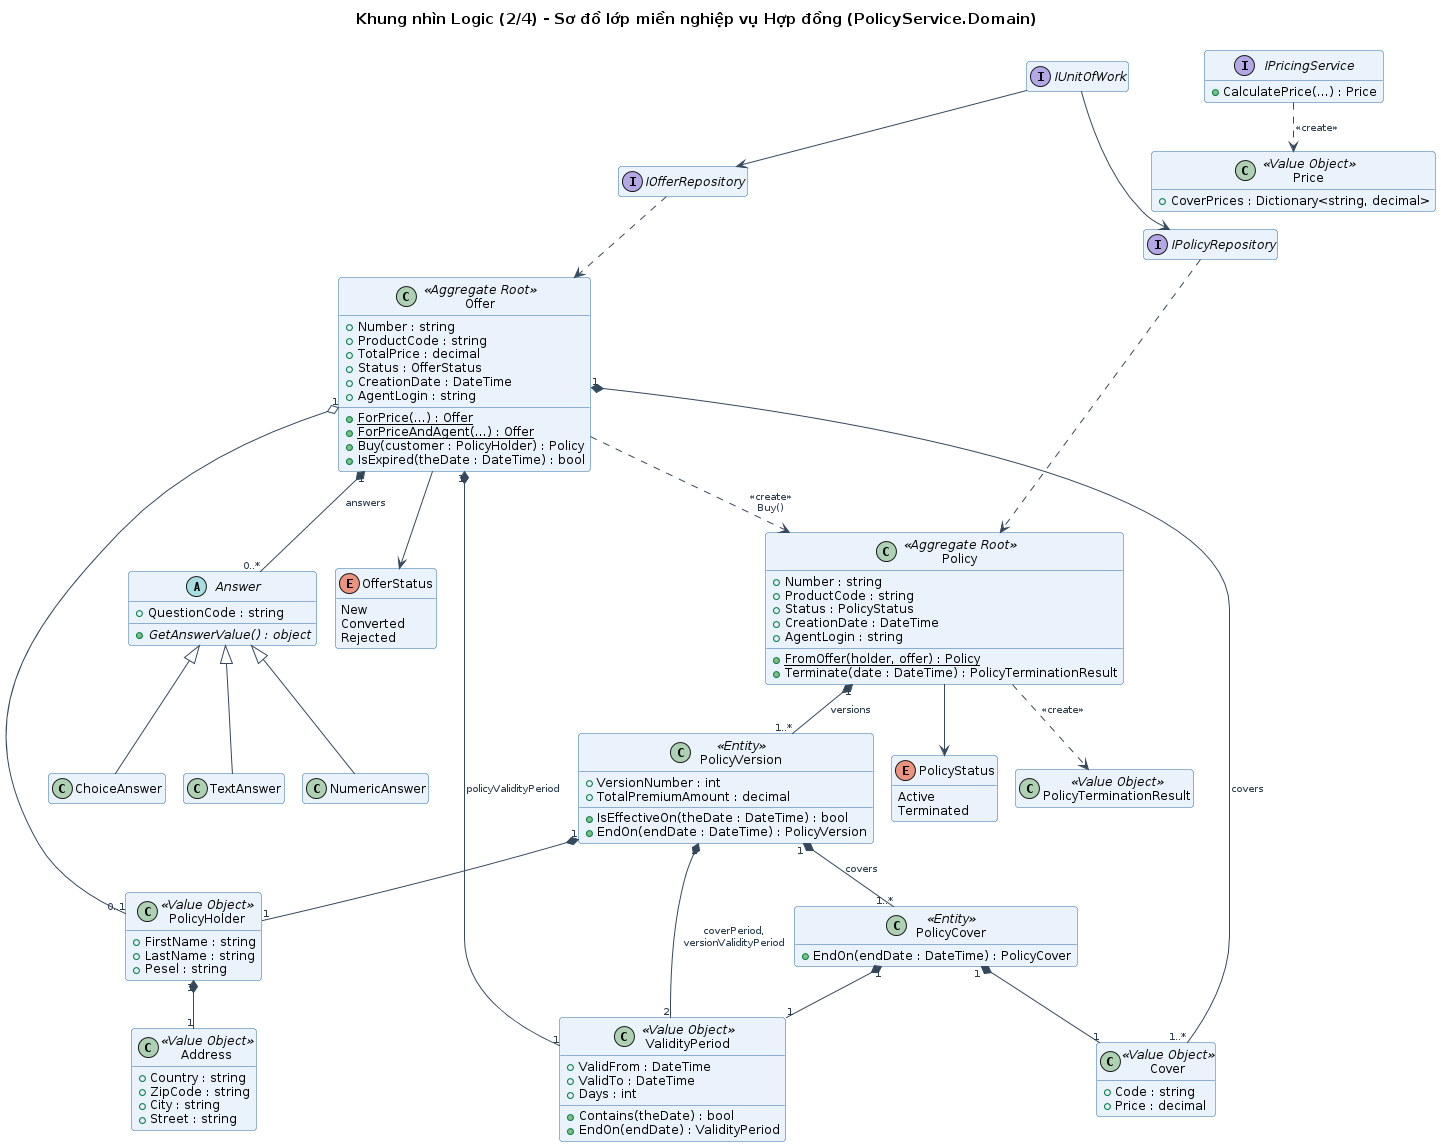

The diagram above was rendered by PlantUML. Its source (embedded in the PNG):
@startuml
!include _style.iuml
hide empty members
title Khung nhìn Logic (2/4) - Sơ đồ lớp miền nghiệp vụ Hợp đồng (PolicyService.Domain)

enum OfferStatus {
  New
  Converted
  Rejected
}
enum PolicyStatus {
  Active
  Terminated
}
class Offer <<Aggregate Root>> {
  +Number : string
  +ProductCode : string
  +TotalPrice : decimal
  +Status : OfferStatus
  +CreationDate : DateTime
  +AgentLogin : string
  +{static} ForPrice(...) : Offer
  +{static} ForPriceAndAgent(...) : Offer
  +Buy(customer : PolicyHolder) : Policy
  +IsExpired(theDate : DateTime) : bool
}
class Policy <<Aggregate Root>> {
  +Number : string
  +ProductCode : string
  +Status : PolicyStatus
  +CreationDate : DateTime
  +AgentLogin : string
  +{static} FromOffer(holder, offer) : Policy
  +Terminate(date : DateTime) : PolicyTerminationResult
}
class PolicyVersion <<Entity>> {
  +VersionNumber : int
  +TotalPremiumAmount : decimal
  +IsEffectiveOn(theDate : DateTime) : bool
  +EndOn(endDate : DateTime) : PolicyVersion
}
class PolicyCover <<Entity>> {
  +EndOn(endDate : DateTime) : PolicyCover
}
class Cover <<Value Object>> {
  +Code : string
  +Price : decimal
}
class PolicyHolder <<Value Object>> {
  +FirstName : string
  +LastName : string
  +Pesel : string
}
class Address <<Value Object>> {
  +Country : string
  +ZipCode : string
  +City : string
  +Street : string
}
class ValidityPeriod <<Value Object>> {
  +ValidFrom : DateTime
  +ValidTo : DateTime
  +Days : int
  +Contains(theDate) : bool
  +EndOn(endDate) : ValidityPeriod
}
abstract class Answer {
  +QuestionCode : string
  +{abstract} GetAnswerValue() : object
}
class TextAnswer
class NumericAnswer
class ChoiceAnswer
class Price <<Value Object>> {
  +CoverPrices : Dictionary<string, decimal>
}
class PolicyTerminationResult <<Value Object>>
interface IOfferRepository
interface IPolicyRepository
interface IUnitOfWork
interface IPricingService {
  +CalculatePrice(...) : Price
}

Offer --> OfferStatus
Policy --> PolicyStatus
Offer "1" *-- "1..*" Cover : covers
Offer "1" *-- "0..*" Answer : answers
Offer "1" *-- "1" ValidityPeriod : policyValidityPeriod
Offer "1" o-- "0..1" PolicyHolder
Policy "1" *-- "1..*" PolicyVersion : versions
PolicyVersion "1" *-- "1..*" PolicyCover : covers
PolicyVersion "1" *-- "1" PolicyHolder
PolicyVersion "1" *-- "2" ValidityPeriod : coverPeriod,\nversionValidityPeriod
PolicyCover "1" *-- "1" Cover
PolicyCover "1" *-- "1" ValidityPeriod
PolicyHolder "1" *-- "1" Address
Answer <|-- TextAnswer
Answer <|-- NumericAnswer
Answer <|-- ChoiceAnswer
Offer ..> Policy : <<create>>\nBuy()
Policy ..> PolicyTerminationResult : <<create>>
IUnitOfWork --> IOfferRepository
IUnitOfWork --> IPolicyRepository
IOfferRepository ..> Offer
IPolicyRepository ..> Policy
IPricingService ..> Price : <<create>>
@enduml